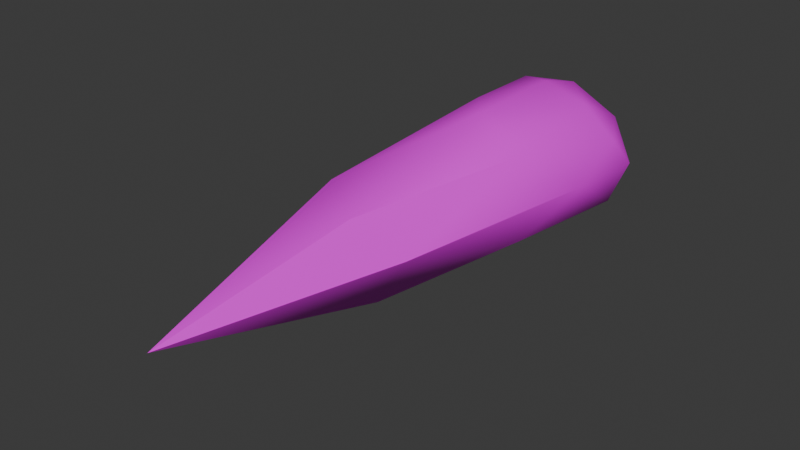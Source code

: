 # Source: IceShard.blend  (saved by Blender 4.3.34; exported with 4.5.12 LTS)
import bpy
from mathutils import Matrix  # noqa: F401  (used for matrix-valued properties, if any)

bpy.ops.wm.read_factory_settings(use_empty=True)
scene = bpy.context.scene
scene.name = 'Scene'

# ---- collections
col_collection = bpy.data.collections.new('Collection'); scene.collection.children.link(col_collection)

# ---- images (referenced by path relative to the original .blend; pixels are not part of the script)
import os
ASSET_DIR = os.environ.get("B2B_ASSET_DIR", "")  # directory of the original .blend (textures are referenced by path, not embedded)
HERE = os.path.dirname(os.path.abspath(__file__))  # packed textures are extracted next to this script under _unpacked/

def load_image(name, relpath, width, height, colorspace="sRGB"):
    """Load a texture the original file referenced (path relative to the .blend, or extracted next to this script)."""
    p = next((c for c in (os.path.join(HERE, relpath), os.path.join(ASSET_DIR, relpath)) if relpath and os.path.exists(c)), "")
    if p:
        img = bpy.data.images.load(p, check_existing=True)
        img.name = name
    else:  # same state as the original file: an image datablock whose file is absent (Cycles renders it pink)
        img = bpy.data.images.new(name, width, height)
        img.source = "FILE"
        img.filepath = "//" + (relpath or name)
    img.colorspace_settings.name = colorspace
    return img
img_iceshard_texture = load_image('IceShard_Texture', 'IceShard_Texture.png', 1024, 1024, 'sRGB')

# ---- materials (node trees are filled in below, after node groups)
mat_material = bpy.data.materials.new('Material')
mat_material.alpha_threshold = 0.0
mat_material.roughness = 0.5
mat_material.line_color = (0.0, 0.0, 0.0, 1.0)

# ---- material node trees
mat_material.use_nodes = True; mat_material.node_tree.nodes.clear()
_N = mat_material.node_tree.nodes; _L = mat_material.node_tree.links
n0 = _N.new('ShaderNodeOutputMaterial'); n0.name = 'Material Output'; n0.location = (300, 300)
n1 = _N.new('ShaderNodeBsdfPrincipled'); n1.name = 'Principled BSDF'; n1.location = (10, 300)
n1.inputs[3].default_value = 1.45
n2 = _N.new('ShaderNodeTexImage'); n2.name = 'Image Texture'; n2.location = (-280, 280)
n2.image = img_iceshard_texture
n2.interpolation = 'Closest'
_L.new(n1.outputs[0], n0.inputs[0])
_L.new(n2.outputs[0], n1.inputs[0])
n0.is_active_output = True

# ---- world
world_world = bpy.data.worlds.new('World'); scene.world = world_world
world_world.use_nodes = True; world_world.node_tree.nodes.clear()
_N = world_world.node_tree.nodes; _L = world_world.node_tree.links
n0 = _N.new('ShaderNodeOutputWorld'); n0.name = 'World Output'; n0.location = (300, 300)
n1 = _N.new('ShaderNodeBackground'); n1.name = 'Background'; n1.location = (10, 300)
n1.inputs[0].default_value = (0.05088, 0.05088, 0.05088, 1.0)
_L.new(n1.outputs[0], n0.inputs[0])
n0.is_active_output = True
world_world.color = (0.05088, 0.05088, 0.05088)
world_world.sun_shadow_jitter_overblur = 0.0

# ---- meshes
me_icosphere = bpy.data.meshes.new('Icosphere')
me_icosphere.from_pydata([(2.158e-17, 0.128, -0.9028), (0.7236, -1.341, -0.3828), (-0.2764, -3.226, -0.4472), (-0.8642, 0.06006, -0.5331), (-0.2729, 0.5901, -0.4233), (0.7236, 0.4668, -0.4209), (0.2764, -3.226, 0.4472), (-0.6561, -1.36, 0.2949), (-0.6624, 0.4463, 0.2658), (0.2796, 0.5621, 0.3788), (0.8944, 0.04436, 0.2617), (0.03533, 0.06946, 0.6988), (-0.1579, -1.23, -0.7919), (0.4253, -0.4632, -0.6865), (0.2629, -2.874, -0.5257), (0.8506, 0.1171, -0.4496), (0.4253, 0.3532, -0.7766), (-0.5207, 0.08101, -0.8236), (-0.6652, -1.271, -0.5634), (-0.1625, 0.4481, -0.8146), (-0.6727, 0.4539, -0.5577), (0.2629, 0.5738, -0.4909), (0.9511, -0.5922, 0.001065), (0.9511, 0.3251, -0.06422), (0.0, -5.183, 0.0), (0.5878, -2.874, 0.0), (-0.8884, -0.6016, -0.1766), (-0.5875, -2.874, -0.0007071), (-0.5608, 0.5844, -0.0535), (-0.894, 0.3421, -0.1667), (0.5878, 0.5749, -0.01789), (0.003207, 0.6156, 0.02831), (0.6908, -1.297, 0.4991), (-0.2626, -2.874, 0.5251), (-0.7642, 0.1059, 0.2572), (-0.2361, 0.5502, 0.4276), (0.6882, 0.4108, 0.3585), (0.1845, -1.286, 0.7801), (0.5305, 0.04574, 0.5678), (-0.3561, -0.5842, 0.6042), (-0.3658, 0.3017, 0.5947), (0.1802, 0.3855, 0.6326)], [], [(0, 13, 12), (1, 13, 15), (0, 12, 17), (0, 17, 19), (0, 19, 16), (1, 15, 22), (2, 14, 24), (3, 18, 26), (4, 20, 28), (5, 21, 30), (1, 22, 25), (2, 24, 27), (3, 26, 29), (4, 28, 31), (5, 30, 23), (6, 32, 37), (7, 33, 39), (8, 34, 40), (9, 35, 41), (10, 36, 38), (38, 41, 11), (38, 36, 41), (36, 9, 41), (41, 40, 11), (41, 35, 40), (35, 8, 40), (40, 39, 11), (40, 34, 39), (34, 7, 39), (39, 37, 11), (39, 33, 37), (33, 6, 37), (37, 38, 11), (37, 32, 38), (32, 10, 38), (23, 36, 10), (23, 30, 36), (30, 9, 36), (31, 35, 9), (31, 28, 35), (28, 8, 35), (29, 34, 8), (29, 26, 34), (26, 7, 34), (27, 33, 7), (27, 24, 33), (24, 6, 33), (25, 32, 6), (25, 22, 32), (22, 10, 32), (30, 31, 9), (30, 21, 31), (21, 4, 31), (28, 29, 8), (28, 20, 29), (20, 3, 29), (26, 27, 7), (26, 18, 27), (18, 2, 27), (24, 25, 6), (24, 14, 25), (14, 1, 25), (22, 23, 10), (22, 15, 23), (15, 5, 23), (16, 21, 5), (16, 19, 21), (19, 4, 21), (19, 20, 4), (19, 17, 20), (17, 3, 20), (17, 18, 3), (17, 12, 18), (12, 2, 18), (15, 16, 5), (15, 13, 16), (13, 0, 16), (12, 14, 2), (12, 13, 14), (13, 1, 14)])
me_icosphere.polygons.foreach_set('use_smooth', [True] * 80)
_uv = me_icosphere.uv_layers.new(name='UVMap')
_uv.uv.foreach_set('vector', [0.483, 0.7816, 0.4492, 0.7086, 0.529, 0.6241, 0.4046, 0.6113, 0.4492, 0.7086, 0.3967, 0.756, 0.483, 0.7816, 0.529, 0.6241, 0.5424, 0.8004, 0.483, 0.7816, 0.5424, 0.8004, 0.4838, 0.8232, 0.483, 0.7816, 0.4838, 0.8232, 0.4347, 0.7875, 0.4046, 0.6113, 0.3967, 0.756, 0.3577, 0.6911, 0.5296, 0.3302, 0.4579, 0.4025, 0.3716, 0.004114, 0.6038, 0.8266, 0.6105, 0.6201, 0.6868, 0.7315, 0.4732, 0.8856, 0.5466, 0.8705, 0.5194, 0.9959, 0.394, 0.7868, 0.4198, 0.8273, 0.3599, 0.8093, 0.4046, 0.6113, 0.3577, 0.6911, 0.3624, 0.4077, 0.5296, 0.3302, 0.3716, 0.004114, 0.6386, 0.3484, 0.6038, 0.8266, 0.6868, 0.7315, 0.6353, 0.9295, 0.4732, 0.8856, 0.5194, 0.9959, 0.3424, 0.9376, 0.394, 0.7868, 0.3599, 0.8093, 0.3637, 0.7696, 0.2826, 0.345, 0.299, 0.6178, 0.2316, 0.6189, 0.09861, 0.6031, 0.1811, 0.3776, 0.1655, 0.7138, 0.1553, 0.8951, 0.1081, 0.8458, 0.2004, 0.8326, 0.3035, 0.8303, 0.2361, 0.8711, 0.2688, 0.8091, 0.3351, 0.7494, 0.3257, 0.7863, 0.291, 0.7592, 0.291, 0.7592, 0.2688, 0.8091, 0.2368, 0.7805, 0.291, 0.7592, 0.3257, 0.7863, 0.2688, 0.8091, 0.3257, 0.7863, 0.3035, 0.8303, 0.2688, 0.8091, 0.2688, 0.8091, 0.2004, 0.8326, 0.2368, 0.7805, 0.2688, 0.8091, 0.2361, 0.8711, 0.2004, 0.8326, 0.2361, 0.8711, 0.1553, 0.8951, 0.2004, 0.8326, 0.2004, 0.8326, 0.1655, 0.7138, 0.2368, 0.7805, 0.2004, 0.8326, 0.1081, 0.8458, 0.1655, 0.7138, 0.1081, 0.8458, 0.09861, 0.6031, 0.1655, 0.7138, 0.1655, 0.7138, 0.2316, 0.6189, 0.2368, 0.7805, 0.1655, 0.7138, 0.1811, 0.3776, 0.2316, 0.6189, 0.1811, 0.3776, 0.2826, 0.345, 0.2316, 0.6189, 0.2316, 0.6189, 0.291, 0.7592, 0.2368, 0.7805, 0.2316, 0.6189, 0.299, 0.6178, 0.291, 0.7592, 0.299, 0.6178, 0.3351, 0.7494, 0.291, 0.7592, 0.3637, 0.7696, 0.3257, 0.7863, 0.3351, 0.7494, 0.3637, 0.7696, 0.3599, 0.8093, 0.3257, 0.7863, 0.3599, 0.8093, 0.3035, 0.8303, 0.3257, 0.7863, 0.3424, 0.9376, 0.2361, 0.8711, 0.3035, 0.8303, 0.3424, 0.9376, 0.1688, 0.9856, 0.2361, 0.8711, 0.1688, 0.9856, 0.1553, 0.8951, 0.2361, 0.8711, 0.04905, 0.9471, 0.1081, 0.8458, 0.1553, 0.8951, 0.04905, 0.9471, 0.004114, 0.7374, 0.1081, 0.8458, 0.004114, 0.7374, 0.09861, 0.6031, 0.1081, 0.8458, 0.07805, 0.3418, 0.1811, 0.3776, 0.09861, 0.6031, 0.07805, 0.3418, 0.3716, 0.004114, 0.1811, 0.3776, 0.3716, 0.004114, 0.2826, 0.345, 0.1811, 0.3776, 0.3624, 0.4077, 0.299, 0.6178, 0.2826, 0.345, 0.3624, 0.4077, 0.3577, 0.6911, 0.299, 0.6178, 0.3577, 0.6911, 0.3351, 0.7494, 0.299, 0.6178, 0.3599, 0.8093, 0.3424, 0.9376, 0.3035, 0.8303, 0.3599, 0.8093, 0.4198, 0.8273, 0.3424, 0.9376, 0.4198, 0.8273, 0.4732, 0.8856, 0.3424, 0.9376, 0.1688, 0.9856, 0.04905, 0.9471, 0.1553, 0.8951, 0.5194, 0.9959, 0.5466, 0.8705, 0.6353, 0.9295, 0.5466, 0.8705, 0.6038, 0.8266, 0.6353, 0.9295, 0.004114, 0.7374, 0.07805, 0.3418, 0.09861, 0.6031, 0.6868, 0.7315, 0.6105, 0.6201, 0.6386, 0.3484, 0.6105, 0.6201, 0.5296, 0.3302, 0.6386, 0.3484, 0.3716, 0.004114, 0.3624, 0.4077, 0.2826, 0.345, 0.3716, 0.004114, 0.4579, 0.4025, 0.3624, 0.4077, 0.4579, 0.4025, 0.4046, 0.6113, 0.3624, 0.4077, 0.3577, 0.6911, 0.3637, 0.7696, 0.3351, 0.7494, 0.3577, 0.6911, 0.3967, 0.756, 0.3637, 0.7696, 0.3967, 0.756, 0.394, 0.7868, 0.3637, 0.7696, 0.4347, 0.7875, 0.4198, 0.8273, 0.394, 0.7868, 0.4347, 0.7875, 0.4838, 0.8232, 0.4198, 0.8273, 0.4838, 0.8232, 0.4732, 0.8856, 0.4198, 0.8273, 0.4838, 0.8232, 0.5466, 0.8705, 0.4732, 0.8856, 0.4838, 0.8232, 0.5424, 0.8004, 0.5466, 0.8705, 0.5424, 0.8004, 0.6038, 0.8266, 0.5466, 0.8705, 0.5424, 0.8004, 0.6105, 0.6201, 0.6038, 0.8266, 0.5424, 0.8004, 0.529, 0.6241, 0.6105, 0.6201, 0.529, 0.6241, 0.5296, 0.3302, 0.6105, 0.6201, 0.3967, 0.756, 0.4347, 0.7875, 0.394, 0.7868, 0.3967, 0.756, 0.4492, 0.7086, 0.4347, 0.7875, 0.4492, 0.7086, 0.483, 0.7816, 0.4347, 0.7875, 0.529, 0.6241, 0.4579, 0.4025, 0.5296, 0.3302, 0.529, 0.6241, 0.4492, 0.7086, 0.4579, 0.4025, 0.4492, 0.7086, 0.4046, 0.6113, 0.4579, 0.4025])
me_icosphere.materials.append(mat_material)
me_icosphere.update()

# ---- objects
ob_icosphere = bpy.data.objects.new('Icosphere', me_icosphere)

# ---- transforms, parenting, visibility, modifiers, constraints
ob_icosphere.location = (0.0, 0.0, 0.0)
ob_icosphere.scale = (0.3663, 0.3663, 0.3663)
_m = ob_icosphere.modifiers.new('EdgeSplit', 'EDGE_SPLIT')

# ---- collection membership
col_collection.objects.link(ob_icosphere)

# ---- scene / render settings (as saved in the file)
scene.frame_start = 1; scene.frame_end = 250; scene.frame_set(1)
scene.render.engine = 'BLENDER_EEVEE_NEXT'
bpy.context.view_layer.update()

# ---- added for rendering (the .blend has no active camera and no usable light): camera, sun
cam_auto = bpy.data.cameras.new('AutoCamera')
cam_auto.lens = 50.0
cam_auto.sensor_width = 36.0
cam_auto.clip_end = 1000.0
ob_auto_camera = bpy.data.objects.new('AutoCamera', cam_auto)
scene.collection.objects.link(ob_auto_camera)
ob_auto_camera.location = (2.15013, -3.40411, 1.68927)
ob_auto_camera.rotation_euler = (1.09748, -7.21219e-08, 0.694738)
scene.camera = ob_auto_camera
light_auto_sun = bpy.data.lights.new('AutoSun', 'SUN')
light_auto_sun.energy = 3.0
light_auto_sun.angle = 0.0523599
ob_auto_sun = bpy.data.objects.new('AutoSun', light_auto_sun)
scene.collection.objects.link(ob_auto_sun)
ob_auto_sun.rotation_euler = (0.872665, 0.174533, 0.523599)
bpy.context.view_layer.update()
